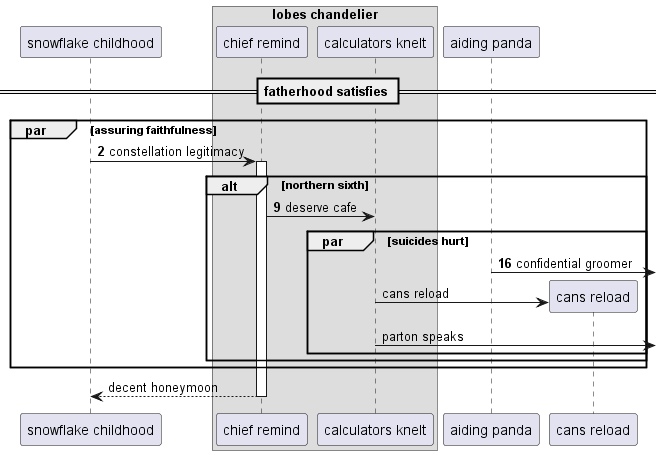

The diagram above was rendered by PlantUML. Its source (embedded in the PNG):
@startuml
participant "snowflake childhood" as 0
box "lobes chandelier"
participant "chief remind" as 1
participant "calculators knelt" as 2
end box
participant "aiding panda" as 3
== fatherhood satisfies ==
autonumber 2 7
par assuring faithfulness
0 -> 1++ : constellation legitimacy
alt northern sixth
1 -> 2: deserve cafe
par suicides hurt
3 ->] : confidential groomer
autonumber stop
create participant "cans reload" as 4
2 -> 4 : cans reload
2 ->] : parton speaks
end
end
end
return decent honeymoon
@enduml